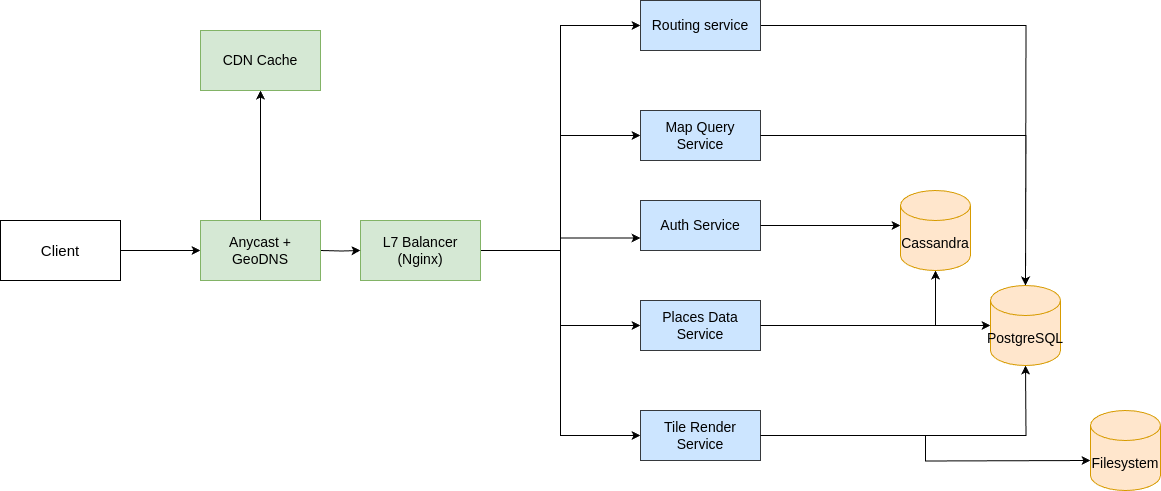

The diagram above was exported from draw.io. Its source (the exported page's mxGraphModel, read from the mxfile embedded in the PNG):
<mxGraphModel dx="2278" dy="797" grid="1" gridSize="10" guides="1" tooltips="1" connect="1" arrows="1" fold="1" page="1" pageScale="1" pageWidth="850" pageHeight="1100" math="0" shadow="0">
  <root>
    <mxCell id="0" />
    <mxCell id="1" parent="0" />
    <mxCell id="I6FaSK1I4e2JIMDygl6t-15" style="edgeStyle=orthogonalEdgeStyle;rounded=0;orthogonalLoop=1;jettySize=auto;html=1;entryX=0;entryY=0.75;entryDx=0;entryDy=0;" parent="1" source="I6FaSK1I4e2JIMDygl6t-4" target="I6FaSK1I4e2JIMDygl6t-7" edge="1">
      <mxGeometry relative="1" as="geometry" />
    </mxCell>
    <mxCell id="I6FaSK1I4e2JIMDygl6t-18" style="edgeStyle=orthogonalEdgeStyle;rounded=0;orthogonalLoop=1;jettySize=auto;html=1;entryX=0;entryY=0.5;entryDx=0;entryDy=0;" parent="1" source="I6FaSK1I4e2JIMDygl6t-4" target="I6FaSK1I4e2JIMDygl6t-9" edge="1">
      <mxGeometry relative="1" as="geometry" />
    </mxCell>
    <mxCell id="I6FaSK1I4e2JIMDygl6t-19" style="edgeStyle=orthogonalEdgeStyle;rounded=0;orthogonalLoop=1;jettySize=auto;html=1;entryX=0;entryY=0.5;entryDx=0;entryDy=0;" parent="1" source="I6FaSK1I4e2JIMDygl6t-4" target="I6FaSK1I4e2JIMDygl6t-12" edge="1">
      <mxGeometry relative="1" as="geometry" />
    </mxCell>
    <mxCell id="I6FaSK1I4e2JIMDygl6t-27" style="edgeStyle=orthogonalEdgeStyle;rounded=0;orthogonalLoop=1;jettySize=auto;html=1;entryX=0;entryY=0.5;entryDx=0;entryDy=0;" parent="1" source="I6FaSK1I4e2JIMDygl6t-4" target="I6FaSK1I4e2JIMDygl6t-26" edge="1">
      <mxGeometry relative="1" as="geometry" />
    </mxCell>
    <mxCell id="I6FaSK1I4e2JIMDygl6t-31" style="edgeStyle=orthogonalEdgeStyle;rounded=0;orthogonalLoop=1;jettySize=auto;html=1;entryX=0;entryY=0.5;entryDx=0;entryDy=0;" parent="1" source="I6FaSK1I4e2JIMDygl6t-4" target="I6FaSK1I4e2JIMDygl6t-8" edge="1">
      <mxGeometry relative="1" as="geometry" />
    </mxCell>
    <mxCell id="I6FaSK1I4e2JIMDygl6t-4" value="L7 Balancer (Nginx)" style="rounded=0;whiteSpace=wrap;html=1;fillColor=#d5e8d4;strokeColor=#82b366;fontSize=14;" parent="1" vertex="1">
      <mxGeometry x="330" y="380" width="120" height="60" as="geometry" />
    </mxCell>
    <mxCell id="I6FaSK1I4e2JIMDygl6t-14" value="" style="edgeStyle=orthogonalEdgeStyle;rounded=0;orthogonalLoop=1;jettySize=auto;html=1;" parent="1" target="I6FaSK1I4e2JIMDygl6t-4" edge="1">
      <mxGeometry relative="1" as="geometry">
        <mxPoint x="290" y="410" as="sourcePoint" />
      </mxGeometry>
    </mxCell>
    <mxCell id="I6FaSK1I4e2JIMDygl6t-20" style="edgeStyle=orthogonalEdgeStyle;rounded=0;orthogonalLoop=1;jettySize=auto;html=1;entryX=0.5;entryY=1;entryDx=0;entryDy=0;" parent="1" edge="1">
      <mxGeometry relative="1" as="geometry">
        <mxPoint x="230" y="380" as="sourcePoint" />
        <mxPoint x="230" y="250" as="targetPoint" />
      </mxGeometry>
    </mxCell>
    <mxCell id="I6FaSK1I4e2JIMDygl6t-7" value="Auth Service" style="rounded=0;whiteSpace=wrap;html=1;fillColor=#cce5ff;strokeColor=#36393d;fontSize=14;" parent="1" vertex="1">
      <mxGeometry x="610" y="360" width="120" height="50" as="geometry" />
    </mxCell>
    <mxCell id="I6FaSK1I4e2JIMDygl6t-8" value="Map Query Service" style="rounded=0;whiteSpace=wrap;html=1;fillColor=#cce5ff;strokeColor=#36393d;fontSize=14;" parent="1" vertex="1">
      <mxGeometry x="610" y="270" width="120" height="50" as="geometry" />
    </mxCell>
    <mxCell id="I6FaSK1I4e2JIMDygl6t-24" style="edgeStyle=orthogonalEdgeStyle;rounded=0;orthogonalLoop=1;jettySize=auto;html=1;" parent="1" source="I6FaSK1I4e2JIMDygl6t-9" edge="1">
      <mxGeometry relative="1" as="geometry">
        <mxPoint x="960" y="485" as="targetPoint" />
      </mxGeometry>
    </mxCell>
    <mxCell id="I6FaSK1I4e2JIMDygl6t-9" value="Places Data Service" style="rounded=0;whiteSpace=wrap;html=1;fillColor=#cce5ff;strokeColor=#36393d;fontSize=14;" parent="1" vertex="1">
      <mxGeometry x="610" y="460" width="120" height="50" as="geometry" />
    </mxCell>
    <mxCell id="I6FaSK1I4e2JIMDygl6t-25" style="edgeStyle=orthogonalEdgeStyle;rounded=0;orthogonalLoop=1;jettySize=auto;html=1;" parent="1" source="I6FaSK1I4e2JIMDygl6t-12" edge="1">
      <mxGeometry relative="1" as="geometry">
        <mxPoint x="995" y="525" as="targetPoint" />
      </mxGeometry>
    </mxCell>
    <mxCell id="I6FaSK1I4e2JIMDygl6t-12" value="Tile Render Service" style="rounded=0;whiteSpace=wrap;html=1;fillColor=#cce5ff;strokeColor=#36393d;fontSize=14;" parent="1" vertex="1">
      <mxGeometry x="610" y="570" width="120" height="50" as="geometry" />
    </mxCell>
    <mxCell id="I6FaSK1I4e2JIMDygl6t-23" style="edgeStyle=orthogonalEdgeStyle;rounded=0;orthogonalLoop=1;jettySize=auto;html=1;entryX=0;entryY=0.5;entryDx=0;entryDy=0;entryPerimeter=0;" parent="1" source="I6FaSK1I4e2JIMDygl6t-7" edge="1">
      <mxGeometry relative="1" as="geometry">
        <mxPoint x="870" y="385" as="targetPoint" />
      </mxGeometry>
    </mxCell>
    <mxCell id="I6FaSK1I4e2JIMDygl6t-28" style="edgeStyle=orthogonalEdgeStyle;rounded=0;orthogonalLoop=1;jettySize=auto;html=1;" parent="1" source="I6FaSK1I4e2JIMDygl6t-26" edge="1">
      <mxGeometry relative="1" as="geometry">
        <mxPoint x="995" y="445" as="targetPoint" />
      </mxGeometry>
    </mxCell>
    <mxCell id="I6FaSK1I4e2JIMDygl6t-26" value="Routing service" style="rounded=0;whiteSpace=wrap;html=1;fillColor=#cce5ff;strokeColor=#36393d;fontSize=14;" parent="1" vertex="1">
      <mxGeometry x="610" y="160" width="120" height="50" as="geometry" />
    </mxCell>
    <mxCell id="I6FaSK1I4e2JIMDygl6t-29" style="edgeStyle=orthogonalEdgeStyle;rounded=0;orthogonalLoop=1;jettySize=auto;html=1;entryX=0.5;entryY=0;entryDx=0;entryDy=0;entryPerimeter=0;" parent="1" source="I6FaSK1I4e2JIMDygl6t-8" edge="1">
      <mxGeometry relative="1" as="geometry">
        <mxPoint x="995" y="445" as="targetPoint" />
      </mxGeometry>
    </mxCell>
    <mxCell id="I6FaSK1I4e2JIMDygl6t-30" style="edgeStyle=orthogonalEdgeStyle;rounded=0;orthogonalLoop=1;jettySize=auto;html=1;entryX=0.5;entryY=1;entryDx=0;entryDy=0;entryPerimeter=0;" parent="1" source="I6FaSK1I4e2JIMDygl6t-9" target="fMX4F7NmTp4QSZQ6FojN-16" edge="1">
      <mxGeometry relative="1" as="geometry">
        <mxPoint x="905" y="425" as="targetPoint" />
      </mxGeometry>
    </mxCell>
    <mxCell id="fMX4F7NmTp4QSZQ6FojN-6" style="edgeStyle=orthogonalEdgeStyle;rounded=0;orthogonalLoop=1;jettySize=auto;html=1;" edge="1" parent="1" source="fMX4F7NmTp4QSZQ6FojN-4">
      <mxGeometry relative="1" as="geometry">
        <mxPoint x="170" y="410" as="targetPoint" />
      </mxGeometry>
    </mxCell>
    <mxCell id="fMX4F7NmTp4QSZQ6FojN-4" value="Client" style="rounded=0;whiteSpace=wrap;html=1;fontSize=15;" vertex="1" parent="1">
      <mxGeometry x="-30" y="380" width="120" height="60" as="geometry" />
    </mxCell>
    <mxCell id="fMX4F7NmTp4QSZQ6FojN-8" value="Anycast + GeoDNS" style="rounded=0;whiteSpace=wrap;html=1;fillColor=#d5e8d4;strokeColor=#82b366;fontSize=14;" vertex="1" parent="1">
      <mxGeometry x="170" y="380" width="120" height="60" as="geometry" />
    </mxCell>
    <mxCell id="fMX4F7NmTp4QSZQ6FojN-15" style="edgeStyle=orthogonalEdgeStyle;rounded=0;orthogonalLoop=1;jettySize=auto;html=1;entryX=0;entryY=0.5;entryDx=0;entryDy=0;entryPerimeter=0;" edge="1" parent="1" source="I6FaSK1I4e2JIMDygl6t-12">
      <mxGeometry relative="1" as="geometry">
        <mxPoint x="1060" y="620" as="targetPoint" />
      </mxGeometry>
    </mxCell>
    <mxCell id="fMX4F7NmTp4QSZQ6FojN-16" value="Cassandra" style="shape=cylinder3;whiteSpace=wrap;html=1;boundedLbl=1;backgroundOutline=1;size=15;fillColor=#ffe6cc;strokeColor=#d79b00;fontSize=14;" vertex="1" parent="1">
      <mxGeometry x="870" y="350" width="70" height="80" as="geometry" />
    </mxCell>
    <mxCell id="fMX4F7NmTp4QSZQ6FojN-17" value="Filesystem" style="shape=cylinder3;whiteSpace=wrap;html=1;boundedLbl=1;backgroundOutline=1;size=15;fillColor=#ffe6cc;strokeColor=#d79b00;fontSize=14;" vertex="1" parent="1">
      <mxGeometry x="1060" y="570" width="70" height="80" as="geometry" />
    </mxCell>
    <mxCell id="fMX4F7NmTp4QSZQ6FojN-19" value="PostgreSQL" style="shape=cylinder3;whiteSpace=wrap;html=1;boundedLbl=1;backgroundOutline=1;size=15;fillColor=#ffe6cc;strokeColor=#d79b00;fontSize=14;" vertex="1" parent="1">
      <mxGeometry x="960" y="445" width="70" height="80" as="geometry" />
    </mxCell>
    <mxCell id="fMX4F7NmTp4QSZQ6FojN-21" value="CDN Cache" style="rounded=0;whiteSpace=wrap;html=1;fillColor=#d5e8d4;strokeColor=#82b366;fontSize=14;" vertex="1" parent="1">
      <mxGeometry x="170" y="190" width="120" height="60" as="geometry" />
    </mxCell>
  </root>
</mxGraphModel>